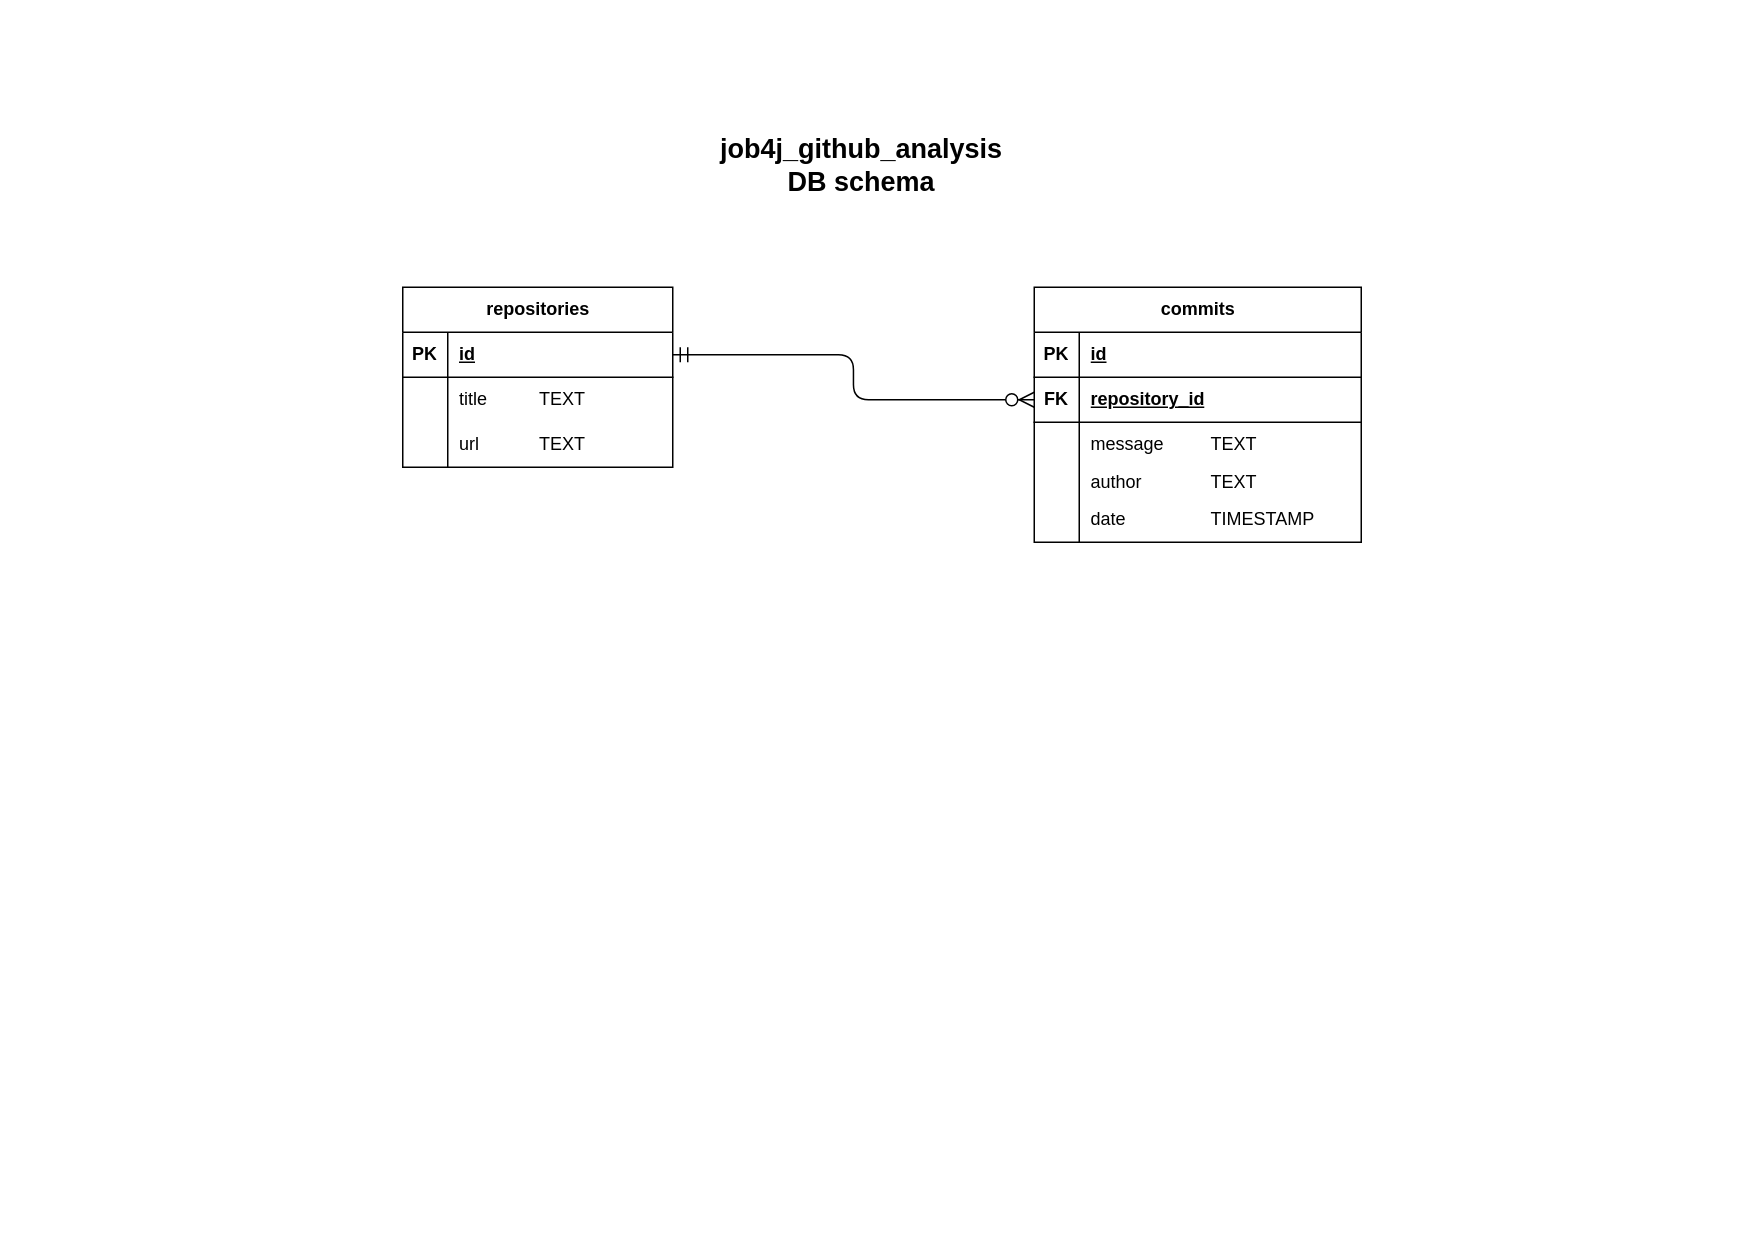

The diagram above was exported from draw.io. Its source (the exported page's mxGraphModel, read from the mxfile embedded in the PNG):
<mxGraphModel dx="1389" dy="1743" grid="0" gridSize="10" guides="1" tooltips="1" connect="1" arrows="1" fold="1" page="1" pageScale="1" pageWidth="1169" pageHeight="827" math="0" shadow="0">
  <root>
    <mxCell id="0" />
    <mxCell id="1" parent="0" />
    <mxCell id="KnTcGYOBh0E719UtvnDD-1" value="&lt;b&gt;&lt;font style=&quot;font-size: 18px;&quot;&gt;job4j_github_analysis&lt;/font&gt;&lt;/b&gt;&lt;div&gt;&lt;b&gt;&lt;font style=&quot;font-size: 18px;&quot;&gt;DB schema&lt;/font&gt;&lt;/b&gt;&lt;/div&gt;" style="text;strokeColor=none;fillColor=none;html=1;align=center;verticalAlign=middle;whiteSpace=wrap;rounded=0;fontSize=16;" parent="1" vertex="1">
      <mxGeometry x="446" y="-756" width="256" height="77" as="geometry" />
    </mxCell>
    <mxCell id="5ypUWEnlTcUSeMDuiUYe-3" value="repositories" style="shape=table;startSize=30;container=1;collapsible=1;childLayout=tableLayout;fixedRows=1;rowLines=0;fontStyle=1;align=center;resizeLast=1;html=1;" vertex="1" parent="1">
      <mxGeometry x="268" y="-636" width="180" height="120" as="geometry" />
    </mxCell>
    <mxCell id="5ypUWEnlTcUSeMDuiUYe-4" value="" style="shape=tableRow;horizontal=0;startSize=0;swimlaneHead=0;swimlaneBody=0;fillColor=none;collapsible=0;dropTarget=0;points=[[0,0.5],[1,0.5]];portConstraint=eastwest;top=0;left=0;right=0;bottom=1;" vertex="1" parent="5ypUWEnlTcUSeMDuiUYe-3">
      <mxGeometry y="30" width="180" height="30" as="geometry" />
    </mxCell>
    <mxCell id="5ypUWEnlTcUSeMDuiUYe-5" value="PK" style="shape=partialRectangle;connectable=0;fillColor=none;top=0;left=0;bottom=0;right=0;fontStyle=1;overflow=hidden;whiteSpace=wrap;html=1;" vertex="1" parent="5ypUWEnlTcUSeMDuiUYe-4">
      <mxGeometry width="30" height="30" as="geometry">
        <mxRectangle width="30" height="30" as="alternateBounds" />
      </mxGeometry>
    </mxCell>
    <mxCell id="5ypUWEnlTcUSeMDuiUYe-6" value="id" style="shape=partialRectangle;connectable=0;fillColor=none;top=0;left=0;bottom=0;right=0;align=left;spacingLeft=6;fontStyle=5;overflow=hidden;whiteSpace=wrap;html=1;" vertex="1" parent="5ypUWEnlTcUSeMDuiUYe-4">
      <mxGeometry x="30" width="150" height="30" as="geometry">
        <mxRectangle width="150" height="30" as="alternateBounds" />
      </mxGeometry>
    </mxCell>
    <mxCell id="5ypUWEnlTcUSeMDuiUYe-7" value="" style="shape=tableRow;horizontal=0;startSize=0;swimlaneHead=0;swimlaneBody=0;fillColor=none;collapsible=0;dropTarget=0;points=[[0,0.5],[1,0.5]];portConstraint=eastwest;top=0;left=0;right=0;bottom=0;" vertex="1" parent="5ypUWEnlTcUSeMDuiUYe-3">
      <mxGeometry y="60" width="180" height="30" as="geometry" />
    </mxCell>
    <mxCell id="5ypUWEnlTcUSeMDuiUYe-8" value="" style="shape=partialRectangle;connectable=0;fillColor=none;top=0;left=0;bottom=0;right=0;editable=1;overflow=hidden;whiteSpace=wrap;html=1;" vertex="1" parent="5ypUWEnlTcUSeMDuiUYe-7">
      <mxGeometry width="30" height="30" as="geometry">
        <mxRectangle width="30" height="30" as="alternateBounds" />
      </mxGeometry>
    </mxCell>
    <mxCell id="5ypUWEnlTcUSeMDuiUYe-9" value="title&lt;span style=&quot;white-space: pre;&quot;&gt;&#09;&lt;/span&gt;&lt;span style=&quot;white-space: pre;&quot;&gt;&#09;&lt;/span&gt;TEXT" style="shape=partialRectangle;connectable=0;fillColor=none;top=0;left=0;bottom=0;right=0;align=left;spacingLeft=6;overflow=hidden;whiteSpace=wrap;html=1;" vertex="1" parent="5ypUWEnlTcUSeMDuiUYe-7">
      <mxGeometry x="30" width="150" height="30" as="geometry">
        <mxRectangle width="150" height="30" as="alternateBounds" />
      </mxGeometry>
    </mxCell>
    <mxCell id="5ypUWEnlTcUSeMDuiUYe-10" value="" style="shape=tableRow;horizontal=0;startSize=0;swimlaneHead=0;swimlaneBody=0;fillColor=none;collapsible=0;dropTarget=0;points=[[0,0.5],[1,0.5]];portConstraint=eastwest;top=0;left=0;right=0;bottom=0;" vertex="1" parent="5ypUWEnlTcUSeMDuiUYe-3">
      <mxGeometry y="90" width="180" height="30" as="geometry" />
    </mxCell>
    <mxCell id="5ypUWEnlTcUSeMDuiUYe-11" value="" style="shape=partialRectangle;connectable=0;fillColor=none;top=0;left=0;bottom=0;right=0;editable=1;overflow=hidden;whiteSpace=wrap;html=1;" vertex="1" parent="5ypUWEnlTcUSeMDuiUYe-10">
      <mxGeometry width="30" height="30" as="geometry">
        <mxRectangle width="30" height="30" as="alternateBounds" />
      </mxGeometry>
    </mxCell>
    <mxCell id="5ypUWEnlTcUSeMDuiUYe-12" value="url&lt;span style=&quot;white-space: pre;&quot;&gt;&#09;&lt;/span&gt;&lt;span style=&quot;white-space: pre;&quot;&gt;&#09;&lt;/span&gt;TEXT" style="shape=partialRectangle;connectable=0;fillColor=none;top=0;left=0;bottom=0;right=0;align=left;spacingLeft=6;overflow=hidden;whiteSpace=wrap;html=1;" vertex="1" parent="5ypUWEnlTcUSeMDuiUYe-10">
      <mxGeometry x="30" width="150" height="30" as="geometry">
        <mxRectangle width="150" height="30" as="alternateBounds" />
      </mxGeometry>
    </mxCell>
    <mxCell id="5ypUWEnlTcUSeMDuiUYe-16" value="commits" style="shape=table;startSize=30;container=1;collapsible=1;childLayout=tableLayout;fixedRows=1;rowLines=0;fontStyle=1;align=center;resizeLast=1;html=1;" vertex="1" parent="1">
      <mxGeometry x="689" y="-636" width="218" height="170" as="geometry" />
    </mxCell>
    <mxCell id="5ypUWEnlTcUSeMDuiUYe-17" value="" style="shape=tableRow;horizontal=0;startSize=0;swimlaneHead=0;swimlaneBody=0;fillColor=none;collapsible=0;dropTarget=0;points=[[0,0.5],[1,0.5]];portConstraint=eastwest;top=0;left=0;right=0;bottom=1;" vertex="1" parent="5ypUWEnlTcUSeMDuiUYe-16">
      <mxGeometry y="30" width="218" height="30" as="geometry" />
    </mxCell>
    <mxCell id="5ypUWEnlTcUSeMDuiUYe-18" value="PK" style="shape=partialRectangle;connectable=0;fillColor=none;top=0;left=0;bottom=0;right=0;fontStyle=1;overflow=hidden;whiteSpace=wrap;html=1;" vertex="1" parent="5ypUWEnlTcUSeMDuiUYe-17">
      <mxGeometry width="30" height="30" as="geometry">
        <mxRectangle width="30" height="30" as="alternateBounds" />
      </mxGeometry>
    </mxCell>
    <mxCell id="5ypUWEnlTcUSeMDuiUYe-19" value="id" style="shape=partialRectangle;connectable=0;fillColor=none;top=0;left=0;bottom=0;right=0;align=left;spacingLeft=6;fontStyle=5;overflow=hidden;whiteSpace=wrap;html=1;" vertex="1" parent="5ypUWEnlTcUSeMDuiUYe-17">
      <mxGeometry x="30" width="188" height="30" as="geometry">
        <mxRectangle width="188" height="30" as="alternateBounds" />
      </mxGeometry>
    </mxCell>
    <mxCell id="5ypUWEnlTcUSeMDuiUYe-32" value="" style="shape=tableRow;horizontal=0;startSize=0;swimlaneHead=0;swimlaneBody=0;fillColor=none;collapsible=0;dropTarget=0;points=[[0,0.5],[1,0.5]];portConstraint=eastwest;top=0;left=0;right=0;bottom=1;" vertex="1" parent="5ypUWEnlTcUSeMDuiUYe-16">
      <mxGeometry y="60" width="218" height="30" as="geometry" />
    </mxCell>
    <mxCell id="5ypUWEnlTcUSeMDuiUYe-33" value="FK" style="shape=partialRectangle;connectable=0;fillColor=none;top=0;left=0;bottom=0;right=0;fontStyle=1;overflow=hidden;whiteSpace=wrap;html=1;" vertex="1" parent="5ypUWEnlTcUSeMDuiUYe-32">
      <mxGeometry width="30" height="30" as="geometry">
        <mxRectangle width="30" height="30" as="alternateBounds" />
      </mxGeometry>
    </mxCell>
    <mxCell id="5ypUWEnlTcUSeMDuiUYe-34" value="repository_id" style="shape=partialRectangle;connectable=0;fillColor=none;top=0;left=0;bottom=0;right=0;align=left;spacingLeft=6;fontStyle=5;overflow=hidden;whiteSpace=wrap;html=1;" vertex="1" parent="5ypUWEnlTcUSeMDuiUYe-32">
      <mxGeometry x="30" width="188" height="30" as="geometry">
        <mxRectangle width="188" height="30" as="alternateBounds" />
      </mxGeometry>
    </mxCell>
    <mxCell id="5ypUWEnlTcUSeMDuiUYe-20" value="" style="shape=tableRow;horizontal=0;startSize=0;swimlaneHead=0;swimlaneBody=0;fillColor=none;collapsible=0;dropTarget=0;points=[[0,0.5],[1,0.5]];portConstraint=eastwest;top=0;left=0;right=0;bottom=0;" vertex="1" parent="5ypUWEnlTcUSeMDuiUYe-16">
      <mxGeometry y="90" width="218" height="30" as="geometry" />
    </mxCell>
    <mxCell id="5ypUWEnlTcUSeMDuiUYe-21" value="" style="shape=partialRectangle;connectable=0;fillColor=none;top=0;left=0;bottom=0;right=0;editable=1;overflow=hidden;whiteSpace=wrap;html=1;" vertex="1" parent="5ypUWEnlTcUSeMDuiUYe-20">
      <mxGeometry width="30" height="30" as="geometry">
        <mxRectangle width="30" height="30" as="alternateBounds" />
      </mxGeometry>
    </mxCell>
    <mxCell id="5ypUWEnlTcUSeMDuiUYe-22" value="message&lt;span style=&quot;white-space: pre;&quot;&gt;&#09;&lt;/span&gt;&lt;span style=&quot;white-space: pre;&quot;&gt;&#09;&lt;/span&gt;TEXT" style="shape=partialRectangle;connectable=0;fillColor=none;top=0;left=0;bottom=0;right=0;align=left;spacingLeft=6;overflow=hidden;whiteSpace=wrap;html=1;" vertex="1" parent="5ypUWEnlTcUSeMDuiUYe-20">
      <mxGeometry x="30" width="188" height="30" as="geometry">
        <mxRectangle width="188" height="30" as="alternateBounds" />
      </mxGeometry>
    </mxCell>
    <mxCell id="5ypUWEnlTcUSeMDuiUYe-23" value="" style="shape=tableRow;horizontal=0;startSize=0;swimlaneHead=0;swimlaneBody=0;fillColor=none;collapsible=0;dropTarget=0;points=[[0,0.5],[1,0.5]];portConstraint=eastwest;top=0;left=0;right=0;bottom=0;" vertex="1" parent="5ypUWEnlTcUSeMDuiUYe-16">
      <mxGeometry y="120" width="218" height="20" as="geometry" />
    </mxCell>
    <mxCell id="5ypUWEnlTcUSeMDuiUYe-24" value="" style="shape=partialRectangle;connectable=0;fillColor=none;top=0;left=0;bottom=0;right=0;editable=1;overflow=hidden;whiteSpace=wrap;html=1;" vertex="1" parent="5ypUWEnlTcUSeMDuiUYe-23">
      <mxGeometry width="30" height="20" as="geometry">
        <mxRectangle width="30" height="20" as="alternateBounds" />
      </mxGeometry>
    </mxCell>
    <mxCell id="5ypUWEnlTcUSeMDuiUYe-25" value="author&lt;span style=&quot;white-space: pre;&quot;&gt;&#09;&lt;/span&gt;&lt;span style=&quot;white-space: pre;&quot;&gt;&#09;&lt;/span&gt;TEXT" style="shape=partialRectangle;connectable=0;fillColor=none;top=0;left=0;bottom=0;right=0;align=left;spacingLeft=6;overflow=hidden;whiteSpace=wrap;html=1;" vertex="1" parent="5ypUWEnlTcUSeMDuiUYe-23">
      <mxGeometry x="30" width="188" height="20" as="geometry">
        <mxRectangle width="188" height="20" as="alternateBounds" />
      </mxGeometry>
    </mxCell>
    <mxCell id="5ypUWEnlTcUSeMDuiUYe-26" value="" style="shape=tableRow;horizontal=0;startSize=0;swimlaneHead=0;swimlaneBody=0;fillColor=none;collapsible=0;dropTarget=0;points=[[0,0.5],[1,0.5]];portConstraint=eastwest;top=0;left=0;right=0;bottom=0;" vertex="1" parent="5ypUWEnlTcUSeMDuiUYe-16">
      <mxGeometry y="140" width="218" height="30" as="geometry" />
    </mxCell>
    <mxCell id="5ypUWEnlTcUSeMDuiUYe-27" value="" style="shape=partialRectangle;connectable=0;fillColor=none;top=0;left=0;bottom=0;right=0;editable=1;overflow=hidden;whiteSpace=wrap;html=1;" vertex="1" parent="5ypUWEnlTcUSeMDuiUYe-26">
      <mxGeometry width="30" height="30" as="geometry">
        <mxRectangle width="30" height="30" as="alternateBounds" />
      </mxGeometry>
    </mxCell>
    <mxCell id="5ypUWEnlTcUSeMDuiUYe-28" value="date&lt;span style=&quot;white-space: pre;&quot;&gt;&#09;&lt;/span&gt;&lt;span style=&quot;white-space: pre;&quot;&gt;&#09;&lt;/span&gt;&lt;span style=&quot;white-space: pre;&quot;&gt;&#09;&lt;/span&gt;TIMESTAMP" style="shape=partialRectangle;connectable=0;fillColor=none;top=0;left=0;bottom=0;right=0;align=left;spacingLeft=6;overflow=hidden;whiteSpace=wrap;html=1;" vertex="1" parent="5ypUWEnlTcUSeMDuiUYe-26">
      <mxGeometry x="30" width="188" height="30" as="geometry">
        <mxRectangle width="188" height="30" as="alternateBounds" />
      </mxGeometry>
    </mxCell>
    <mxCell id="5ypUWEnlTcUSeMDuiUYe-35" value="" style="edgeStyle=orthogonalEdgeStyle;fontSize=12;html=1;endArrow=ERzeroToMany;endFill=1;rounded=1;startSize=8;endSize=8;exitX=1;exitY=0.5;exitDx=0;exitDy=0;entryX=0;entryY=0.5;entryDx=0;entryDy=0;curved=0;startArrow=ERmandOne;startFill=0;" edge="1" parent="1" source="5ypUWEnlTcUSeMDuiUYe-4" target="5ypUWEnlTcUSeMDuiUYe-32">
      <mxGeometry width="100" height="100" relative="1" as="geometry">
        <mxPoint x="465" y="-282" as="sourcePoint" />
        <mxPoint x="565" y="-382" as="targetPoint" />
      </mxGeometry>
    </mxCell>
  </root>
</mxGraphModel>